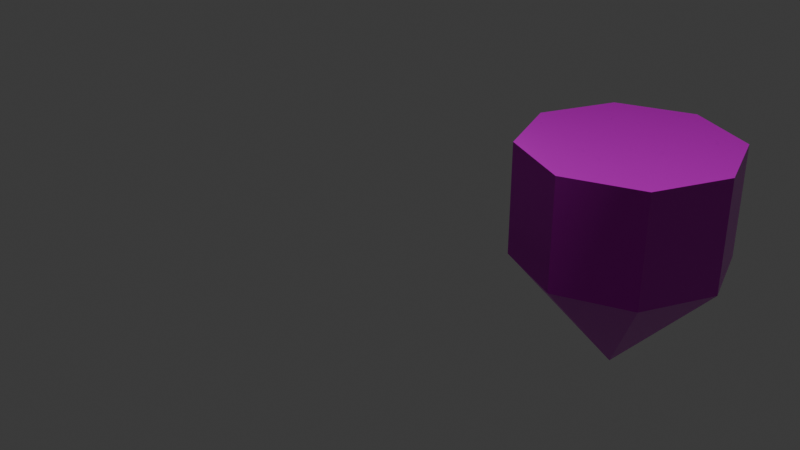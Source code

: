 # Source: platform_wobble.blend  (saved by Blender 4.0.36; exported with 4.5.12 LTS)
import bpy
from mathutils import Matrix  # noqa: F401  (used for matrix-valued properties, if any)

bpy.ops.wm.read_factory_settings(use_empty=True)
scene = bpy.context.scene
scene.name = 'Scene'

# ---- collections
col_collection = bpy.data.collections.new('Collection'); scene.collection.children.link(col_collection)

# ---- images (referenced by path relative to the original .blend; pixels are not part of the script)
import os
ASSET_DIR = os.environ.get("B2B_ASSET_DIR", "")  # directory of the original .blend (textures are referenced by path, not embedded)
HERE = os.path.dirname(os.path.abspath(__file__))  # packed textures are extracted next to this script under _unpacked/

def load_image(name, relpath, width, height, colorspace="sRGB"):
    """Load a texture the original file referenced (path relative to the .blend, or extracted next to this script)."""
    p = next((c for c in (os.path.join(HERE, relpath), os.path.join(ASSET_DIR, relpath)) if relpath and os.path.exists(c)), "")
    if p:
        img = bpy.data.images.load(p, check_existing=True)
        img.name = name
    else:  # same state as the original file: an image datablock whose file is absent (Cycles renders it pink)
        img = bpy.data.images.new(name, width, height)
        img.source = "FILE"
        img.filepath = "//" + (relpath or name)
    img.colorspace_settings.name = colorspace
    return img
img_platformregular_platformregular_basecolor_png = load_image('PlatformRegular_PlatformRegular_BaseColor.png', 'PlatformRegular_PlatformRegular_BaseColor.png', 1024, 1024, 'sRGB')
img_platformregular_platformregular_normal_png = load_image('PlatformRegular_PlatformRegular_Normal.png', 'PlatformRegular_PlatformRegular_Normal.png', 1024, 1024, 'Non-Color')
img_platformregular_platformregular_basecolor_png_001 = load_image('PlatformRegular_PlatformRegular_BaseColor.png.001', 'PlatformRegular_PlatformRegular_BaseColor.png', 1024, 1024, 'Non-Color')
img_platformregular_platformregular_roughness_png = load_image('PlatformRegular_PlatformRegular_Roughness.png', 'PlatformRegular_PlatformRegular_Roughness.png', 1024, 1024, 'Non-Color')
img_platformregular_platformregular_basecolor_png_002 = load_image('PlatformRegular_PlatformRegular_BaseColor.png.002', 'PlatformRegular_PlatformRegular_BaseColor.png', 1024, 1024, 'Non-Color')

# ---- materials (node trees are filled in below, after node groups)
mat_platformregular = bpy.data.materials.new('PlatformRegular')
mat_platformregular.use_transparent_shadow = False
mat_platformregular.roughness = 0.0
mat_platformregular.specular_intensity = 1.0
mat_platformregular.metallic = 1.0

# ---- material node trees
mat_platformregular.use_nodes = True; mat_platformregular.node_tree.nodes.clear()
_N = mat_platformregular.node_tree.nodes; _L = mat_platformregular.node_tree.links
n0 = _N.new('ShaderNodeBsdfPrincipled'); n0.name = 'Principled BSDF'; n0.location = (10, 300)
n0.inputs[3].default_value = 1.45
n0.inputs[27].default_value = (0.0, 0.0, 0.0, 1.0)
n0.inputs[28].default_value = 1.0
n1 = _N.new('ShaderNodeOutputMaterial'); n1.name = 'Material Output'; n1.location = (300, 300)
n2 = _N.new('ShaderNodeNormalMap'); n2.name = 'Normal Map'; n2.location = (-300, -300)
n2.label = 'Normal/Map'
n3 = _N.new('ShaderNodeTexImage'); n3.name = 'Image Texture'; n3.location = (-300, 600)
n3.image = img_platformregular_platformregular_basecolor_png
n4 = _N.new('ShaderNodeTexCoord'); n4.name = 'Texture Coordinate'; n4.location = (-1500, 300)
n4.label = 'Texture Coords'
n5 = _N.new('ShaderNodeMapping'); n5.name = 'Mapping'; n5.location = (-600, 600)
n5.vector_type = 'TEXTURE'
n5.inputs[1].default_value = (0.0, -1.0, 0.0)
n6 = _N.new('ShaderNodeTexImage'); n6.name = 'Image Texture.001'; n6.location = (-600, -900)
n6.image = img_platformregular_platformregular_normal_png
n7 = _N.new('ShaderNodeMapping'); n7.name = 'Mapping.001'; n7.location = (-900, -900)
n7.vector_type = 'TEXTURE'
n7.inputs[1].default_value = (0.0, -1.0, 0.0)
n8 = _N.new('ShaderNodeTexImage'); n8.name = 'Image Texture.002'; n8.location = (-300, 300)
n8.image = img_platformregular_platformregular_basecolor_png_001
n9 = _N.new('ShaderNodeMapping'); n9.name = 'Mapping.002'; n9.location = (-600, 300)
n9.vector_type = 'TEXTURE'
n9.inputs[1].default_value = (0.0, -1.0, 0.0)
n10 = _N.new('ShaderNodeTexImage'); n10.name = 'Image Texture.003'; n10.location = (-300, 0)
n10.image = img_platformregular_platformregular_roughness_png
n11 = _N.new('ShaderNodeMapping'); n11.name = 'Mapping.003'; n11.location = (-600, 0)
n11.vector_type = 'TEXTURE'
n11.inputs[1].default_value = (0.0, -1.0, 0.0)
n12 = _N.new('ShaderNodeTexImage'); n12.name = 'Image Texture.004'; n12.location = (-600, -300)
n12.image = img_platformregular_platformregular_basecolor_png_002
n13 = _N.new('ShaderNodeMapping'); n13.name = 'Mapping.004'; n13.location = (-900, -300)
n13.vector_type = 'TEXTURE'
n13.inputs[1].default_value = (0.0, -1.0, 0.0)
_L.new(n0.outputs[0], n1.inputs[0])
_L.new(n2.outputs[0], n0.inputs[5])
_L.new(n3.outputs[0], n0.inputs[0])
_L.new(n5.outputs[0], n3.inputs[0])
_L.new(n4.outputs[2], n5.inputs[0])
_L.new(n6.outputs[0], n2.inputs[1])
_L.new(n7.outputs[0], n6.inputs[0])
_L.new(n4.outputs[2], n7.inputs[0])
_L.new(n8.outputs[0], n0.inputs[13])
_L.new(n9.outputs[0], n8.inputs[0])
_L.new(n4.outputs[2], n9.inputs[0])
_L.new(n10.outputs[0], n0.inputs[2])
_L.new(n11.outputs[0], n10.inputs[0])
_L.new(n4.outputs[2], n11.inputs[0])
_L.new(n12.outputs[0], n0.inputs[1])
_L.new(n13.outputs[0], n12.inputs[0])
_L.new(n4.outputs[2], n13.inputs[0])
n1.is_active_output = True

# ---- world
world_world = bpy.data.worlds.new('World'); scene.world = world_world
world_world.use_nodes = True; world_world.node_tree.nodes.clear()
_N = world_world.node_tree.nodes; _L = world_world.node_tree.links
n0 = _N.new('ShaderNodeOutputWorld'); n0.name = 'World Output'; n0.location = (300, 300)
n1 = _N.new('ShaderNodeBackground'); n1.name = 'Background'; n1.location = (10, 300)
n1.inputs[0].default_value = (0.05088, 0.05088, 0.05088, 1.0)
_L.new(n1.outputs[0], n0.inputs[0])
n0.is_active_output = True
world_world.color = (0.05088, 0.05088, 0.05088)
world_world.use_sun_shadow = False
world_world.sun_shadow_jitter_overblur = 0.0

# ---- cameras
cam_camera = bpy.data.cameras.new('Camera')
cam_camera.clip_end = 100.0
cam_camera.ortho_scale = 7.314

# ---- lights
light_light = bpy.data.lights.new('Light', 'POINT')
light_light.transmission_factor = 0.0
light_light.use_soft_falloff = False
light_light.energy = 1000.0
light_light.shadow_soft_size = 0.1
light_light.shadow_maximum_resolution = 0.006
light_light.use_absolute_resolution = True

# ---- meshes
me_mesh = bpy.data.meshes.new('Mesh')
me_mesh.from_pydata([(103.0, 129.7, 103.0), (0.0, 129.7, 0.0), (-5.176e-15, -190.3, 0.0), (145.7, -27.29, 0.0), (145.7, 129.7, 0.0), (103.0, -27.29, 103.0), (103.0, -27.29, -103.0), (103.0, 129.7, -103.0), (-2.676e-14, 129.7, 145.7), (8.922e-15, -27.29, -145.7), (8.922e-15, 129.7, -145.7), (-2.676e-14, -27.29, 145.7), (-103.0, -27.29, -103.0), (-103.0, 129.7, -103.0), (-103.0, 129.7, 103.0), (-145.7, -27.29, -1.784e-14), (-145.7, 129.7, -1.784e-14), (-103.0, -27.29, 103.0)], [], [(4, 1, 0), (6, 3, 2), (6, 7, 4, 3), (7, 1, 4), (3, 4, 0, 5), (9, 6, 2), (9, 10, 7, 6), (10, 1, 7), (2, 3, 5), (12, 9, 2), (12, 13, 10, 9), (13, 1, 10), (0, 1, 8), (15, 12, 2), (15, 16, 13, 12), (16, 1, 13), (5, 0, 8, 11), (2, 17, 15), (17, 14, 16, 15), (14, 1, 16), (2, 5, 11), (2, 11, 17), (11, 8, 14, 17), (8, 1, 14)])
me_mesh.polygons.foreach_set('use_smooth', [True] * 24)
_k = set([(0, 4), (0, 5), (0, 8), (2, 3), (2, 5), (2, 6), (2, 9), (2, 11), (2, 12), (2, 15), (2, 17), (3, 4), (3, 5), (3, 6), (4, 7), (5, 11), (6, 7), (6, 9), (7, 10), (8, 11), (8, 14), (9, 10), (9, 12), (10, 13), (11, 17), (12, 13), (12, 15), (13, 16), (14, 16), (14, 17), (15, 16), (15, 17)])
me_mesh.attributes.new('sharp_edge', 'BOOLEAN', 'EDGE').data.foreach_set('value', [ (min(e.vertices), max(e.vertices)) in _k for e in me_mesh.edges])
_uv = me_mesh.uv_layers.new(name='UVW')
_uv.uv.foreach_set('vector', [0.9407, 0.2462, 0.7719, 0.3162, 0.8418, 0.1473, 0.9396, 0.7563, 0.8029, 0.7661, 0.8209, 0.5001, 0.9396, 0.7563, 0.9407, 0.9569, 0.7982, 0.9577, 0.8029, 0.7661, 0.9407, 0.3861, 0.7719, 0.3162, 0.9407, 0.2462, 0.8029, 0.7661, 0.7982, 0.9577, 0.6465, 0.9461, 0.6697, 0.7382, 0.1789, 0.2947, 0.04566, 0.2668, 0.1968, 0.02868, 0.1789, 0.2947, 0.1742, 0.4863, 0.02251, 0.4747, 0.04566, 0.2668, 0.8418, 0.485, 0.7719, 0.3162, 0.9407, 0.3861, 0.8209, 0.5001, 0.8029, 0.7661, 0.6697, 0.7382, 0.3156, 0.2849, 0.1789, 0.2947, 0.1968, 0.02868, 0.3156, 0.2849, 0.3167, 0.4855, 0.1742, 0.4863, 0.1789, 0.2947, 0.702, 0.485, 0.7719, 0.3162, 0.8418, 0.485, 0.8418, 0.1473, 0.7719, 0.3162, 0.702, 0.1473, 0.4936, 0.7661, 0.3604, 0.7382, 0.5116, 0.5001, 0.4936, 0.7661, 0.4889, 0.9577, 0.3372, 0.9461, 0.3604, 0.7382, 0.603, 0.3861, 0.7719, 0.3162, 0.702, 0.485, 0.2971, 0.7391, 0.3221, 0.944, 0.1726, 0.9577, 0.1643, 0.7664, 0.5116, 0.5001, 0.6303, 0.7563, 0.4936, 0.7661, 0.6303, 0.7563, 0.6314, 0.9569, 0.4889, 0.9577, 0.4936, 0.7661, 0.603, 0.2462, 0.7719, 0.3162, 0.603, 0.3861, 0.1526, 0.5014, 0.2971, 0.7391, 0.1643, 0.7664, 0.1526, 0.5014, 0.1643, 0.7664, 0.02949, 0.7508, 0.1643, 0.7664, 0.1726, 0.9577, 0.02251, 0.9572, 0.02949, 0.7508, 0.702, 0.1473, 0.7719, 0.3162, 0.603, 0.2462])
me_mesh.materials.append(mat_platformregular)
me_mesh.update()
me_mesh.normals_split_custom_set([tuple(v) for v in zip(*[iter([0.0, 1.0, -6.506e-08, 0.0, 1.0, 5.78e-17, 0.0, 1.0, -6.506e-08, 0.7124, -0.6367, -0.2951, 0.7124, -0.6367, -0.2951, 0.7124, -0.6367, -0.2951, 0.9239, 0.0, -0.3827, 0.9239, 0.0, -0.3827, 0.9239, 0.0, -0.3827, 0.9239, 0.0, -0.3827, 0.0, 1.0, 0.0, 0.0, 1.0, 5.78e-17, 0.0, 1.0, -6.506e-08, 0.9239, 0.0, 0.3827, 0.9239, 0.0, 0.3827, 0.9239, 0.0, 0.3827, 0.9239, 0.0, 0.3827, 0.2951, -0.6367, -0.7124, 0.2951, -0.6367, -0.7124, 0.2951, -0.6367, -0.7124, 0.3827, 0.0, -0.9239, 0.3827, 0.0, -0.9239, 0.3827, 0.0, -0.9239, 0.3827, 0.0, -0.9239, 0.0, 1.0, -7.707e-17, 0.0, 1.0, 5.78e-17, 0.0, 1.0, 0.0, 0.7124, -0.6367, 0.2951, 0.7124, -0.6367, 0.2951, 0.7124, -0.6367, 0.2951, -0.2951, -0.6367, -0.7124, -0.2951, -0.6367, -0.7124, -0.2951, -0.6367, -0.7124, -0.3827, 0.0, -0.9239, -0.3827, 0.0, -0.9239, -0.3827, 0.0, -0.9239, -0.3827, 0.0, -0.9239, 0.0, 1.0, 6.506e-08, 0.0, 1.0, 5.78e-17, 0.0, 1.0, -7.707e-17, 0.0, 1.0, -6.506e-08, 0.0, 1.0, 5.78e-17, 0.0, 1.0, 2.312e-16, -0.7124, -0.6367, -0.2951, -0.7124, -0.6367, -0.2951, -0.7124, -0.6367, -0.2951, -0.9239, 0.0, -0.3827, -0.9239, 0.0, -0.3827, -0.9239, 0.0, -0.3827, -0.9239, 0.0, -0.3827, 0.0, 1.0, 6.506e-08, 0.0, 1.0, 5.78e-17, 0.0, 1.0, 6.506e-08, 0.3827, 0.0, 0.9239, 0.3827, 0.0, 0.9239, 0.3827, 0.0, 0.9239, 0.3827, 0.0, 0.9239, -0.7124, -0.6367, 0.2951, -0.7124, -0.6367, 0.2951, -0.7124, -0.6367, 0.2951, -0.9239, 0.0, 0.3827, -0.9239, 0.0, 0.3827, -0.9239, 0.0, 0.3827, -0.9239, 0.0, 0.3827, 0.0, 1.0, 0.0, 0.0, 1.0, 5.78e-17, 0.0, 1.0, 6.506e-08, 0.2951, -0.6367, 0.7124, 0.2951, -0.6367, 0.7124, 0.2951, -0.6367, 0.7124, -0.2951, -0.6367, 0.7124, -0.2951, -0.6367, 0.7124, -0.2951, -0.6367, 0.7124, -0.3827, 0.0, 0.9239, -0.3827, 0.0, 0.9239, -0.3827, 0.0, 0.9239, -0.3827, 0.0, 0.9239, 0.0, 1.0, 2.312e-16, 0.0, 1.0, 5.78e-17, 0.0, 1.0, 0.0])] * 3)])

# ---- objects
ob_light = bpy.data.objects.new('Light', light_light)
ob_camera = bpy.data.objects.new('Camera', cam_camera)
ob_platform_reg = bpy.data.objects.new('Platform_Reg', me_mesh)

# ---- transforms, parenting, visibility, modifiers, constraints
ob_light.location = (4.076, 1.005, 5.904)
ob_light.rotation_euler = (0.6503, 0.05522, 1.866)
ob_light.lock_rotations_4d = False
ob_light.empty_display_type = 'ARROWS'
ob_light.color = (0.0, 0.0, 0.0, 0.0)
ob_light.lineart.crease_threshold = 0.0
ob_camera.location = (7.359, -6.926, 4.958)
ob_camera.rotation_euler = (1.109, 0.0, 0.8149)
ob_camera.lock_rotations_4d = False
ob_camera.empty_display_type = 'ARROWS'
ob_camera.color = (0.0, 0.0, 0.0, 0.0)
ob_camera.display_type = 'WIRE'
ob_camera.lineart.crease_threshold = 0.0
ob_platform_reg.location = (0.02503, 3.92, -1.564)
ob_platform_reg.rotation_euler = (1.571, -0.0, 0.0)
ob_platform_reg.scale = (0.01, 0.01, 0.01)
ob_platform_reg.color = (0.8, 0.8, 0.8, 1.0)

# ---- collection membership
col_collection.objects.link(ob_light)
col_collection.objects.link(ob_camera)
col_collection.objects.link(ob_platform_reg)

# ---- scene / render settings (as saved in the file)
scene.camera = ob_camera
scene.frame_start = 1; scene.frame_end = 30; scene.frame_set(3)
scene.render.engine = 'BLENDER_EEVEE_NEXT'
scene.render.fps = 30
scene.cycles.sampling_pattern = 'TABULATED_SOBOL'
bpy.context.view_layer.update()
